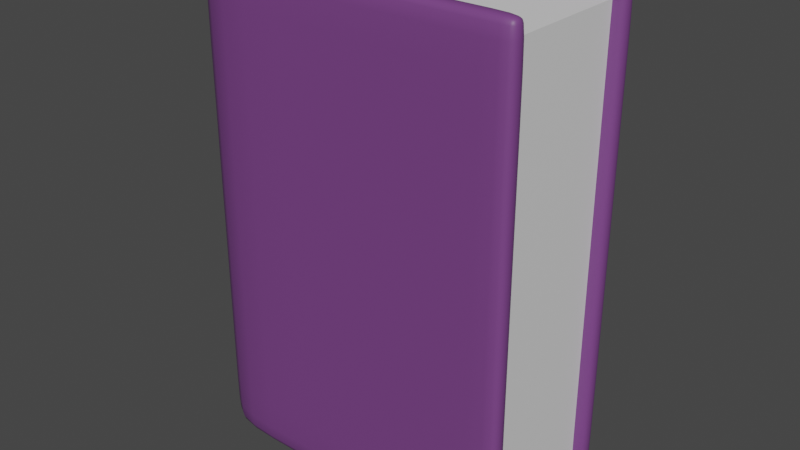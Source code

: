 # Source: book_lila.blend  (saved by Blender 2.91.10; exported with 4.5.12 LTS)
import bpy
from mathutils import Matrix  # noqa: F401  (used for matrix-valued properties, if any)

bpy.ops.wm.read_factory_settings(use_empty=True)
scene = bpy.context.scene
scene.name = 'Scene'

# ---- collections
col_collection = bpy.data.collections.new('Collection'); scene.collection.children.link(col_collection)

# ---- materials (node trees are filled in below, after node groups)
mat_conver_mat = bpy.data.materials.new('conver_mat')
mat_conver_mat.use_transparent_shadow = False
mat_paper_mat = bpy.data.materials.new('Paper_mat')
mat_paper_mat.use_transparent_shadow = False

# ---- material node trees
mat_conver_mat.use_nodes = True; mat_conver_mat.node_tree.nodes.clear()
_N = mat_conver_mat.node_tree.nodes; _L = mat_conver_mat.node_tree.links
n0 = _N.new('ShaderNodeOutputMaterial'); n0.name = 'Material Output'; n0.location = (300, 300)
n1 = _N.new('ShaderNodeBsdfPrincipled'); n1.name = 'Principled BSDF'; n1.location = (10, 300)
n1.distribution = 'GGX'
n1.subsurface_method = 'BURLEY'
n1.inputs[0].default_value = (0.1831, 0.05461, 0.2274, 1.0)
n1.inputs[3].default_value = 1.45
n1.inputs[27].default_value = (0.0, 0.0, 0.0, 1.0)
n1.inputs[28].default_value = 1.0
_L.new(n1.outputs[0], n0.inputs[0])
n0.is_active_output = True
mat_paper_mat.use_nodes = True; mat_paper_mat.node_tree.nodes.clear()
_N = mat_paper_mat.node_tree.nodes; _L = mat_paper_mat.node_tree.links
n0 = _N.new('ShaderNodeBsdfPrincipled'); n0.name = 'Principled BSDF'; n0.location = (10, 300)
n0.distribution = 'GGX'
n0.subsurface_method = 'BURLEY'
n0.inputs[3].default_value = 1.45
n0.inputs[27].default_value = (0.0, 0.0, 0.0, 1.0)
n0.inputs[28].default_value = 1.0
n1 = _N.new('ShaderNodeOutputMaterial'); n1.name = 'Material Output'; n1.location = (300, 300)
_L.new(n0.outputs[0], n1.inputs[0])
n1.is_active_output = True

# ---- world
world_world = bpy.data.worlds.new('World'); scene.world = world_world
world_world.use_nodes = True; world_world.node_tree.nodes.clear()
_N = world_world.node_tree.nodes; _L = world_world.node_tree.links
n0 = _N.new('ShaderNodeOutputWorld'); n0.name = 'World Output'; n0.location = (300, 300)
n1 = _N.new('ShaderNodeBackground'); n1.name = 'Background'; n1.location = (10, 300)
n1.inputs[0].default_value = (0.05088, 0.05088, 0.05088, 1.0)
_L.new(n1.outputs[0], n0.inputs[0])
n0.is_active_output = True
world_world.color = (0.05088, 0.05088, 0.05088)
world_world.use_sun_shadow = False
world_world.sun_shadow_jitter_overblur = 0.0

# ---- meshes
me_plane = bpy.data.meshes.new('Plane')
me_plane.from_pydata([(0.05667, 0.3471, -1.0), (1.387, 0.3471, -1.0), (0.05667, 0.3471, 1.0), (1.387, 0.3471, 1.0), (1.46, 0.3471, -1.0), (1.46, 0.3471, 1.0), (0.05667, 2.094e-08, -1.0), (0.05667, 2.094e-08, 1.0), (0.05667, 0.3471, 0.928), (1.387, 0.3471, 0.928), (1.46, 0.3471, 0.928), (0.05667, 2.094e-08, 0.928), (0.05667, 0.3471, -0.9146), (1.387, 0.3471, -0.9146), (1.46, 0.3471, -0.9146), (0.05667, 2.094e-08, -0.9146), (0.399, 0.3471, -1.0), (0.399, 0.3471, 1.0), (0.399, 0.3471, 0.928), (0.399, 0.3471, -0.9146)], [], [(18, 17, 3, 9), (9, 3, 5, 10), (8, 11, 7, 2), (12, 15, 11, 8), (13, 9, 10, 14), (19, 18, 9, 13), (16, 19, 13, 1), (1, 13, 14, 4), (0, 6, 15, 12), (0, 12, 19, 16), (12, 8, 18, 19), (8, 2, 17, 18)])
me_plane.polygons.foreach_set('use_smooth', [True] * 12)
_uv = me_plane.uv_layers.new(name='UVMap')
_uv.uv.foreach_set('vector', [0.0, 0.964, 0.0, 1.0, 0.0, 1.0, 0.0, 0.964, 0.0, 0.964, 0.0, 1.0, 0.0, 1.0, 0.0, 0.964, 0.0, 0.964, 0.5, 0.964, 0.5, 1.0, 0.0, 1.0, 0.0, 0.0807, 0.5, 0.0807, 0.5, 0.964, 0.0, 0.964, 0.0, 0.0807, 0.0, 0.964, 0.0, 0.964, 0.0, 0.0807, 0.0, 0.0807, 0.0, 0.964, 0.0, 0.964, 0.0, 0.0807, 0.0, 0.0, 0.0, 0.0807, 0.0, 0.0807, 0.0, 0.0, 0.0, 0.0, 0.0, 0.0807, 0.0, 0.0807, 0.0, 0.0, 0.0, 0.0, 0.5, 0.0, 0.5, 0.0807, 0.0, 0.0807, 0.0, 0.0, 0.0, 0.0807, 0.0, 0.0807, 0.0, 0.0, 0.0, 0.0807, 0.0, 0.964, 0.0, 0.964, 0.0, 0.0807, 0.0, 0.964, 0.0, 1.0, 0.0, 1.0, 0.0, 0.964])
me_plane.materials.append(mat_conver_mat)
me_plane.use_remesh_fix_poles = True
me_plane.use_remesh_preserve_attributes = False
me_plane.use_mirror_vertex_groups = False
me_plane.update()
me_cube_001 = bpy.data.meshes.new('Cube.001')
me_cube_001.from_pydata([(0.1897, 0.2705, -0.9259), (0.1897, 0.2705, 0.9144), (1.41, 0.2705, -0.9259), (1.41, 0.2705, 0.9144), (0.1897, -0.2705, -0.9259), (0.1897, -0.2705, 0.9144), (1.41, -0.2705, -0.9259), (1.41, -0.2705, 0.9144)], [], [(0, 1, 3, 2), (2, 3, 7, 6), (6, 7, 5, 4), (4, 5, 1, 0), (2, 6, 4, 0), (7, 3, 1, 5)])
_uv = me_cube_001.uv_layers.new(name='UVMap')
_uv.uv.foreach_set('vector', [0.375, 0.0, 0.625, 0.0, 0.625, 0.25, 0.375, 0.25, 0.375, 0.25, 0.625, 0.25, 0.625, 0.5, 0.375, 0.5, 0.375, 0.5, 0.625, 0.5, 0.625, 0.75, 0.375, 0.75, 0.375, 0.75, 0.625, 0.75, 0.625, 1.0, 0.375, 1.0, 0.125, 0.5, 0.375, 0.5, 0.375, 0.75, 0.125, 0.75, 0.625, 0.5, 0.875, 0.5, 0.875, 0.75, 0.625, 0.75])
me_cube_001.materials.append(mat_paper_mat)
me_cube_001.use_remesh_fix_poles = True
me_cube_001.use_remesh_preserve_attributes = False
me_cube_001.use_mirror_vertex_groups = False
me_cube_001.update()

# ---- objects
ob_cover = bpy.data.objects.new('Cover', me_plane)
ob_paper = bpy.data.objects.new('Paper', me_cube_001)

# ---- transforms, parenting, visibility, modifiers, constraints
ob_cover.location = (0.0, 0.0, 0.0)
ob_cover.lineart.crease_threshold = 0.0
_m = ob_cover.modifiers.new('Solidify', 'SOLIDIFY')
_m.thickness = 0.08
_m = ob_cover.modifiers.new('Mirror', 'MIRROR')
_m.use_axis = (False, True, False)
_m = ob_cover.modifiers.new('Subdivision', 'SUBSURF')
_m.uv_smooth = 'PRESERVE_CORNERS'
ob_paper.location = (0.0, 0.0, 0.0)
ob_paper.lineart.crease_threshold = 0.0

# ---- collection membership
col_collection.objects.link(ob_cover)
col_collection.objects.link(ob_paper)

# ---- scene / render settings (as saved in the file)
scene.frame_start = 1; scene.frame_end = 250; scene.frame_set(1)
scene.render.engine = 'BLENDER_EEVEE_NEXT'
scene.cycles.use_denoising = False
scene.cycles.samples = 128
scene.cycles.sampling_pattern = 'TABULATED_SOBOL'
scene.cycles.use_adaptive_sampling = False
scene.cycles.use_light_tree = False
scene.view_settings.view_transform = 'Filmic'
bpy.context.view_layer.update()

# ---- added for rendering (the .blend has no active camera and no usable light): camera, sun
cam_auto = bpy.data.cameras.new('AutoCamera')
cam_auto.lens = 50.0
cam_auto.sensor_width = 36.0
cam_auto.clip_end = 1000.0
ob_auto_camera = bpy.data.objects.new('AutoCamera', cam_auto)
scene.collection.objects.link(ob_auto_camera)
ob_auto_camera.location = (3.10847, -2.82009, 1.88006)
ob_auto_camera.rotation_euler = (1.09748, -7.21219e-08, 0.694738)
scene.camera = ob_auto_camera
light_auto_sun = bpy.data.lights.new('AutoSun', 'SUN')
light_auto_sun.energy = 3.0
light_auto_sun.angle = 0.0523599
ob_auto_sun = bpy.data.objects.new('AutoSun', light_auto_sun)
scene.collection.objects.link(ob_auto_sun)
ob_auto_sun.rotation_euler = (0.872665, 0.174533, 0.523599)
bpy.context.view_layer.update()
